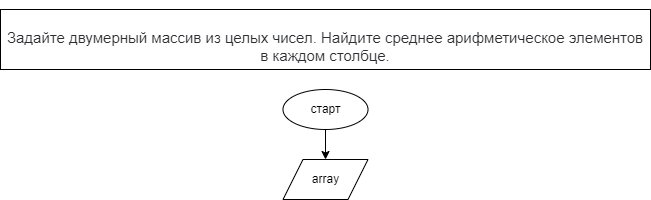

The diagram above was exported from draw.io. Its source (the exported page's mxGraphModel, read from the mxfile embedded in the PNG):
<mxGraphModel dx="718" dy="472" grid="1" gridSize="10" guides="1" tooltips="1" connect="1" arrows="1" fold="1" page="1" pageScale="1" pageWidth="850" pageHeight="1100" math="0" shadow="0">
  <root>
    <mxCell id="0" />
    <mxCell id="1" parent="0" />
    <mxCell id="2" value="&lt;br&gt;&lt;br&gt;&lt;p style=&quot;box-sizing: border-box ; margin: 0px ; font-weight: 400 ; color: rgb(44 , 45 , 48) ; font-family: &amp;#34;roboto&amp;#34; , &amp;#34;san francisco&amp;#34; , &amp;#34;helvetica neue&amp;#34; , &amp;#34;helvetica&amp;#34; , &amp;#34;arial&amp;#34; ; font-size: 15px ; font-style: normal ; letter-spacing: normal ; text-indent: 0px ; text-transform: none ; word-spacing: 0px ; background-color: rgb(255 , 255 , 255)&quot;&gt;Задайте двумерный массив из целых чисел. Найдите среднее арифметическое элементов в каждом столбце.&lt;/p&gt;&lt;br&gt;" style="rounded=0;whiteSpace=wrap;html=1;" vertex="1" parent="1">
      <mxGeometry x="20" y="20" width="650" height="60" as="geometry" />
    </mxCell>
    <mxCell id="5" value="" style="edgeStyle=none;html=1;" edge="1" parent="1" source="3" target="4">
      <mxGeometry relative="1" as="geometry" />
    </mxCell>
    <mxCell id="3" value="старт" style="ellipse;whiteSpace=wrap;html=1;" vertex="1" parent="1">
      <mxGeometry x="302.5" y="100" width="85" height="40" as="geometry" />
    </mxCell>
    <mxCell id="4" value="array" style="shape=parallelogram;perimeter=parallelogramPerimeter;whiteSpace=wrap;html=1;fixedSize=1;" vertex="1" parent="1">
      <mxGeometry x="302.5" y="170" width="85" height="40" as="geometry" />
    </mxCell>
  </root>
</mxGraphModel>